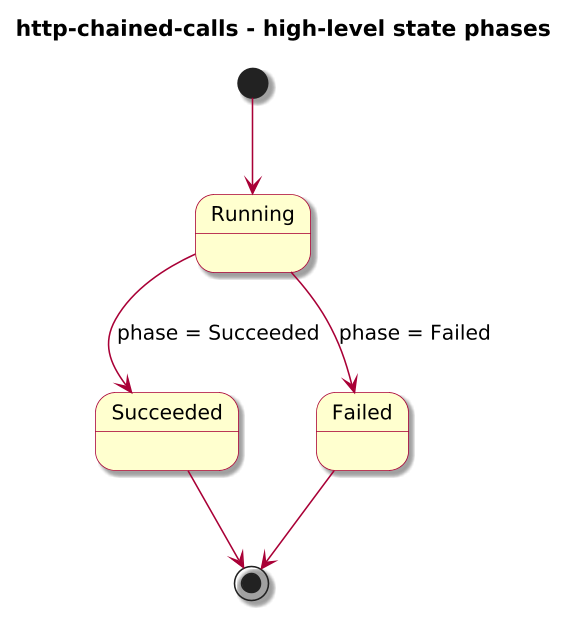

The diagram above was rendered by PlantUML. Its source (embedded in the PNG):
@startuml

skinparam BackgroundColor #FFFFFF
skinparam Shadowing true

skinparam DefaultFontName "SansSerif"
skinparam DefaultFontSize 13
skinparam DefaultFontStyle plain

skinparam dpi 150

skinparam sequence {
  ArrowColor #A80036
  LifeLineBorderColor #A80036
  LifeLineBackgroundColor #FFFFFF
}

skinparam Note {
  BackgroundColor #FBFB77
  BorderColor #A80036
}

skinparam ParticipantBorderColor #A80036
skinparam ParticipantBackgroundColor #FEFECE

skinparam ActorBorderColor #A80036
skinparam ActorBackgroundColor #FFFFFF
skinparam SequenceActorBorderThickness 2

skinparam state {
  BorderColor #A80036
  BackgroundColor #FEFECE
}

skinparam activity {
  ArrowColor #A80036
  BackgroundColor #FEFECE
  BorderColor #A80036
}

!include journey-diagram-theme.puml
title http-chained-calls - high-level state phases

[*] --> Running

state Running
state Succeeded
state Failed

Running --> Succeeded : phase = Succeeded
Running --> Failed : phase = Failed

Succeeded --> [*]
Failed --> [*]

@enduml